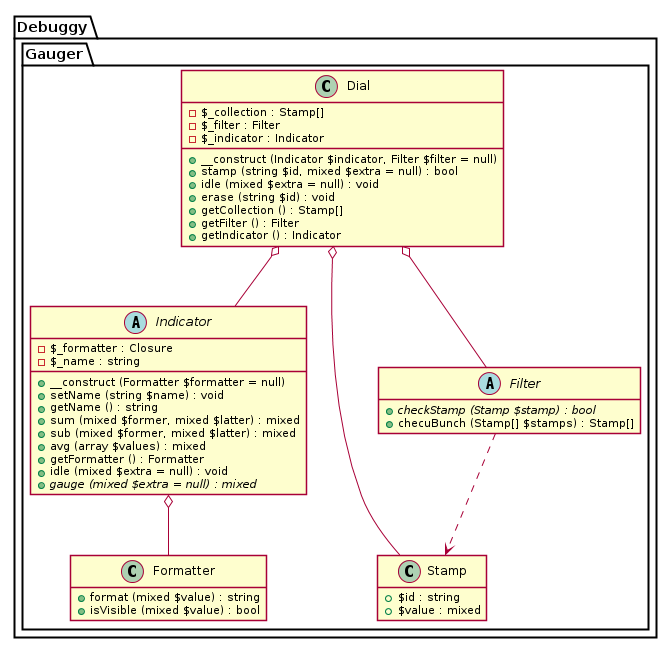

The diagram above was rendered by PlantUML. Its source (embedded in the PNG):
@startuml





hide empty fields
hide empty methods

skinparam shadowing false









package Debuggy {
	namespace Gauger {
		class "Formatter" as _Formatter {
			+ format (mixed $value) : string
			+ isVisible (mixed $value) : bool
		}
	}
}




package Debuggy {
	namespace Gauger {
		abstract class "Indicator" as _Indicator {
			- $_formatter : Closure
			- $_name : string
			+ __construct (Formatter $formatter = null)
			+ setName (string $name) : void
			+ getName () : string
			+ sum (mixed $former, mixed $latter) : mixed
			+ sub (mixed $former, mixed $latter) : mixed
			+ avg (array $values) : mixed
			+ getFormatter () : Formatter
			+ idle (mixed $extra = null) : void
			+ {abstract} gauge (mixed $extra = null) : mixed
		}

		_Indicator o-- _Formatter
	}
}








package Debuggy {
	namespace Gauger {
		class Stamp {
			+ $id : string
			+ $value : mixed
		}
	}
}




package Debuggy {
	namespace Gauger {
		abstract class "Filter" as _Filter {
			+ {abstract} checkStamp (Stamp $stamp) : bool
			+ checuBunch (Stamp[] $stamps) : Stamp[]
		}

		_Filter ..> Stamp
	}
}




package Debuggy {
	namespace Gauger {
		class Dial {
			- $_collection : Stamp[]
			- $_filter : Filter
			- $_indicator : Indicator
			+ __construct (Indicator $indicator, Filter $filter = null)
			+ stamp (string $id, mixed $extra = null) : bool
			+ idle (mixed $extra = null) : void
			+ erase (string $id) : void
			+ getCollection () : Stamp[]
			+ getFilter () : Filter
			+ getIndicator () : Indicator
		}

		Dial o-- _Indicator
		Dial o-- _Filter
		Dial o-- Stamp
	}
}

@enduml